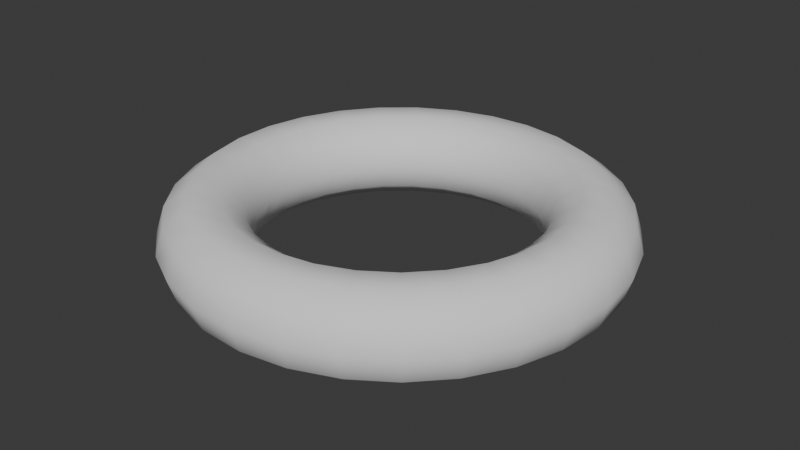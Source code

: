 # Source: LowPolyTorus.blend  (saved by Blender 4.3.34; exported with 4.5.12 LTS)
import bpy
from mathutils import Matrix  # noqa: F401  (used for matrix-valued properties, if any)

bpy.ops.wm.read_factory_settings(use_empty=True)
scene = bpy.context.scene
scene.name = 'Scene'

# ---- collections
col_collection = bpy.data.collections.new('Collection'); scene.collection.children.link(col_collection)

# ---- world
world_world = bpy.data.worlds.new('World'); scene.world = world_world
world_world.use_nodes = True; world_world.node_tree.nodes.clear()
_N = world_world.node_tree.nodes; _L = world_world.node_tree.links
n0 = _N.new('ShaderNodeOutputWorld'); n0.name = 'World Output'; n0.location = (300, 300)
n1 = _N.new('ShaderNodeBackground'); n1.name = 'Background'; n1.location = (10, 300)
n1.inputs[0].default_value = (0.05088, 0.05088, 0.05088, 1.0)
_L.new(n1.outputs[0], n0.inputs[0])
n0.is_active_output = True
world_world.color = (0.05088, 0.05088, 0.05088)
world_world.sun_shadow_jitter_overblur = 0.0

# ---- meshes
me_torus_001 = bpy.data.meshes.new('Torus.001')
me_torus_001.from_pydata([(1.25, 0.0, 0.0), (1.202, 0.0, 0.1469), (1.077, 0.0, 0.2378), (0.9227, 0.0, 0.2378), (0.7977, 0.0, 0.1469), (0.75, 0.0, 3.062e-17), (0.7977, 0.0, -0.1469), (0.9227, 0.0, -0.2378), (1.077, 0.0, -0.2378), (1.202, 0.0, -0.1469), (1.221, 0.2687, 0.0), (1.174, 0.2584, 0.1469), (1.052, 0.2316, 0.2378), (0.9012, 0.1984, 0.2378), (0.7791, 0.1715, 0.1469), (0.7325, 0.1612, 3.062e-17), (0.7791, 0.1715, -0.1469), (0.9012, 0.1984, -0.2378), (1.052, 0.2316, -0.2378), (1.174, 0.2584, -0.1469), (1.134, 0.5249, 0.0), (1.091, 0.5048, 0.1469), (0.9777, 0.4523, 0.2378), (0.8375, 0.3875, 0.2378), (0.724, 0.335, 0.1469), (0.6807, 0.3149, 3.062e-17), (0.724, 0.335, -0.1469), (0.8375, 0.3875, -0.2378), (0.9777, 0.4523, -0.2378), (1.091, 0.5048, -0.1469), (0.9951, 0.7565, 0.0), (0.9571, 0.7276, 0.1469), (0.8576, 0.6519, 0.2378), (0.7346, 0.5584, 0.2378), (0.6351, 0.4828, 0.1469), (0.5971, 0.4539, 3.062e-17), (0.6351, 0.4828, -0.1469), (0.7346, 0.5584, -0.2378), (0.8576, 0.6519, -0.2378), (0.9571, 0.7276, -0.1469), (0.8092, 0.9527, 0.0), (0.7783, 0.9163, 0.1469), (0.6974, 0.821, 0.2378), (0.5974, 0.7033, 0.2378), (0.5164, 0.608, 0.1469), (0.4855, 0.5716, 3.062e-17), (0.5164, 0.608, -0.1469), (0.5974, 0.7033, -0.2378), (0.6974, 0.821, -0.2378), (0.7783, 0.9163, -0.1469), (0.5855, 1.104, 0.0), (0.5631, 1.062, 0.1469), (0.5046, 0.9518, 0.2378), (0.4322, 0.8153, 0.2378), (0.3737, 0.7048, 0.1469), (0.3513, 0.6626, 3.062e-17), (0.3737, 0.7048, -0.1469), (0.4322, 0.8153, -0.2378), (0.5046, 0.9518, -0.2378), (0.5631, 1.062, -0.1469), (0.3344, 1.204, 0.0), (0.3216, 1.158, 0.1469), (0.2882, 1.038, 0.2378), (0.2469, 0.8891, 0.2378), (0.2134, 0.7687, 0.1469), (0.2006, 0.7227, 3.062e-17), (0.2134, 0.7687, -0.1469), (0.2469, 0.8891, -0.2378), (0.2882, 1.038, -0.2378), (0.3216, 1.158, -0.1469), (0.06767, 1.248, 0.0), (0.06509, 1.2, 0.1469), (0.05832, 1.076, 0.2378), (0.04996, 0.9214, 0.2378), (0.04319, 0.7966, 0.1469), (0.0406, 0.7489, 3.062e-17), (0.04319, 0.7966, -0.1469), (0.04996, 0.9214, -0.2378), (0.05832, 1.076, -0.2378), (0.06509, 1.2, -0.1469), (-0.2022, 1.234, 0.0), (-0.1945, 1.186, 0.1469), (-0.1743, 1.063, 0.2378), (-0.1493, 0.9106, 0.2378), (-0.1291, 0.7872, 0.1469), (-0.1213, 0.7401, 3.062e-17), (-0.1291, 0.7872, -0.1469), (-0.1493, 0.9106, -0.2378), (-0.1743, 1.063, -0.2378), (-0.1945, 1.186, -0.1469), (-0.4627, 1.161, 0.0), (-0.445, 1.117, 0.1469), (-0.3987, 1.001, 0.2378), (-0.3415, 0.8572, 0.2378), (-0.2953, 0.7411, 0.1469), (-0.2776, 0.6967, 3.062e-17), (-0.2953, 0.7411, -0.1469), (-0.3415, 0.8572, -0.2378), (-0.3987, 1.001, -0.2378), (-0.445, 1.117, -0.1469), (-0.7015, 1.035, 0.0), (-0.6747, 0.9951, 0.1469), (-0.6045, 0.8916, 0.2378), (-0.5178, 0.7637, 0.2378), (-0.4477, 0.6603, 0.1469), (-0.4209, 0.6208, 3.062e-17), (-0.4477, 0.6603, -0.1469), (-0.5178, 0.7637, -0.2378), (-0.6045, 0.8916, -0.2378), (-0.6747, 0.9951, -0.1469), (-0.9075, 0.8596, 0.0), (-0.8728, 0.8268, 0.1469), (-0.7821, 0.7408, 0.2378), (-0.6699, 0.6346, 0.2378), (-0.5792, 0.5486, 0.1469), (-0.5445, 0.5158, 3.062e-17), (-0.5792, 0.5486, -0.1469), (-0.6699, 0.6346, -0.2378), (-0.7821, 0.7408, -0.2378), (-0.8728, 0.8268, -0.1469), (-1.071, 0.6444, 0.0), (-1.03, 0.6198, 0.1469), (-0.9231, 0.5554, 0.2378), (-0.7907, 0.4757, 0.2378), (-0.6836, 0.4113, 0.1469), (-0.6426, 0.3867, 3.062e-17), (-0.6836, 0.4113, -0.1469), (-0.7907, 0.4757, -0.2378), (-0.9231, 0.5554, -0.2378), (-1.03, 0.6198, -0.1469), (-1.185, 0.3991, 0.0), (-1.139, 0.3839, 0.1469), (-1.021, 0.344, 0.2378), (-0.8744, 0.2946, 0.2378), (-0.756, 0.2547, 0.1469), (-0.7107, 0.2395, 3.062e-17), (-0.756, 0.2547, -0.1469), (-0.8744, 0.2946, -0.2378), (-1.021, 0.344, -0.2378), (-1.139, 0.3839, -0.1469), (-1.243, 0.1351, 0.0), (-1.195, 0.13, 0.1469), (-1.071, 0.1165, 0.2378), (-0.9173, 0.09977, 0.2378), (-0.7931, 0.08625, 0.1469), (-0.7456, 0.08109, 3.062e-17), (-0.7931, 0.08625, -0.1469), (-0.9173, 0.09977, -0.2378), (-1.071, 0.1165, -0.2378), (-1.195, 0.13, -0.1469), (-1.243, -0.1351, 0.0), (-1.195, -0.13, 0.1469), (-1.071, -0.1165, 0.2378), (-0.9173, -0.09977, 0.2378), (-0.7931, -0.08625, 0.1469), (-0.7456, -0.08109, 3.062e-17), (-0.7931, -0.08625, -0.1469), (-0.9173, -0.09977, -0.2378), (-1.071, -0.1165, -0.2378), (-1.195, -0.13, -0.1469), (-1.185, -0.3991, 0.0), (-1.139, -0.3839, 0.1469), (-1.021, -0.344, 0.2378), (-0.8744, -0.2946, 0.2378), (-0.756, -0.2547, 0.1469), (-0.7107, -0.2395, 3.062e-17), (-0.756, -0.2547, -0.1469), (-0.8744, -0.2946, -0.2378), (-1.021, -0.344, -0.2378), (-1.139, -0.3839, -0.1469), (-1.071, -0.6444, 0.0), (-1.03, -0.6198, 0.1469), (-0.9231, -0.5554, 0.2378), (-0.7907, -0.4757, 0.2378), (-0.6836, -0.4113, 0.1469), (-0.6426, -0.3867, 3.062e-17), (-0.6836, -0.4113, -0.1469), (-0.7907, -0.4757, -0.2378), (-0.9231, -0.5554, -0.2378), (-1.03, -0.6198, -0.1469), (-0.9075, -0.8596, 0.0), (-0.8728, -0.8268, 0.1469), (-0.7821, -0.7408, 0.2378), (-0.6699, -0.6346, 0.2378), (-0.5792, -0.5486, 0.1469), (-0.5445, -0.5158, 3.062e-17), (-0.5792, -0.5486, -0.1469), (-0.6699, -0.6346, -0.2378), (-0.7821, -0.7408, -0.2378), (-0.8728, -0.8268, -0.1469), (-0.7015, -1.035, 0.0), (-0.6747, -0.9951, 0.1469), (-0.6045, -0.8916, 0.2378), (-0.5178, -0.7637, 0.2378), (-0.4477, -0.6603, 0.1469), (-0.4209, -0.6208, 3.062e-17), (-0.4477, -0.6603, -0.1469), (-0.5178, -0.7637, -0.2378), (-0.6045, -0.8916, -0.2378), (-0.6747, -0.9951, -0.1469), (-0.4627, -1.161, 0.0), (-0.445, -1.117, 0.1469), (-0.3987, -1.001, 0.2378), (-0.3415, -0.8572, 0.2378), (-0.2953, -0.7411, 0.1469), (-0.2776, -0.6967, 3.062e-17), (-0.2953, -0.7411, -0.1469), (-0.3415, -0.8572, -0.2378), (-0.3987, -1.001, -0.2378), (-0.445, -1.117, -0.1469), (-0.2022, -1.234, 0.0), (-0.1945, -1.186, 0.1469), (-0.1743, -1.063, 0.2378), (-0.1493, -0.9106, 0.2378), (-0.1291, -0.7872, 0.1469), (-0.1213, -0.7401, 3.062e-17), (-0.1291, -0.7872, -0.1469), (-0.1493, -0.9106, -0.2378), (-0.1743, -1.063, -0.2378), (-0.1945, -1.186, -0.1469), (0.06767, -1.248, 0.0), (0.06509, -1.2, 0.1469), (0.05832, -1.076, 0.2378), (0.04996, -0.9214, 0.2378), (0.04319, -0.7966, 0.1469), (0.0406, -0.7489, 3.062e-17), (0.04319, -0.7966, -0.1469), (0.04996, -0.9214, -0.2378), (0.05832, -1.076, -0.2378), (0.06509, -1.2, -0.1469), (0.3344, -1.204, 0.0), (0.3216, -1.158, 0.1469), (0.2882, -1.038, 0.2378), (0.2469, -0.8891, 0.2378), (0.2134, -0.7687, 0.1469), (0.2006, -0.7227, 3.062e-17), (0.2134, -0.7687, -0.1469), (0.2469, -0.8891, -0.2378), (0.2882, -1.038, -0.2378), (0.3216, -1.158, -0.1469), (0.5855, -1.104, 0.0), (0.5631, -1.062, 0.1469), (0.5046, -0.9518, 0.2378), (0.4322, -0.8153, 0.2378), (0.3737, -0.7048, 0.1469), (0.3513, -0.6626, 3.062e-17), (0.3737, -0.7048, -0.1469), (0.4322, -0.8153, -0.2378), (0.5046, -0.9518, -0.2378), (0.5631, -1.062, -0.1469), (0.8092, -0.9527, 0.0), (0.7783, -0.9163, 0.1469), (0.6974, -0.821, 0.2378), (0.5974, -0.7033, 0.2378), (0.5164, -0.608, 0.1469), (0.4855, -0.5716, 3.062e-17), (0.5164, -0.608, -0.1469), (0.5974, -0.7033, -0.2378), (0.6974, -0.821, -0.2378), (0.7783, -0.9163, -0.1469), (0.9951, -0.7565, 0.0), (0.9571, -0.7276, 0.1469), (0.8576, -0.6519, 0.2378), (0.7346, -0.5584, 0.2378), (0.6351, -0.4828, 0.1469), (0.5971, -0.4539, 3.062e-17), (0.6351, -0.4828, -0.1469), (0.7346, -0.5584, -0.2378), (0.8576, -0.6519, -0.2378), (0.9571, -0.7276, -0.1469), (1.134, -0.5249, 0.0), (1.091, -0.5048, 0.1469), (0.9777, -0.4523, 0.2378), (0.8375, -0.3875, 0.2378), (0.724, -0.335, 0.1469), (0.6807, -0.3149, 3.062e-17), (0.724, -0.335, -0.1469), (0.8375, -0.3875, -0.2378), (0.9777, -0.4523, -0.2378), (1.091, -0.5048, -0.1469), (1.221, -0.2687, 0.0), (1.174, -0.2584, 0.1469), (1.052, -0.2316, 0.2378), (0.9012, -0.1984, 0.2378), (0.7791, -0.1715, 0.1469), (0.7325, -0.1612, 3.062e-17), (0.7791, -0.1715, -0.1469), (0.9012, -0.1984, -0.2378), (1.052, -0.2316, -0.2378), (1.174, -0.2584, -0.1469)], [], [(0, 10, 11, 1), (1, 11, 12, 2), (2, 12, 13, 3), (3, 13, 14, 4), (4, 14, 15, 5), (5, 15, 16, 6), (6, 16, 17, 7), (7, 17, 18, 8), (8, 18, 19, 9), (9, 19, 10, 0), (10, 20, 21, 11), (11, 21, 22, 12), (12, 22, 23, 13), (13, 23, 24, 14), (14, 24, 25, 15), (15, 25, 26, 16), (16, 26, 27, 17), (17, 27, 28, 18), (18, 28, 29, 19), (19, 29, 20, 10), (20, 30, 31, 21), (21, 31, 32, 22), (22, 32, 33, 23), (23, 33, 34, 24), (24, 34, 35, 25), (25, 35, 36, 26), (26, 36, 37, 27), (27, 37, 38, 28), (28, 38, 39, 29), (29, 39, 30, 20), (30, 40, 41, 31), (31, 41, 42, 32), (32, 42, 43, 33), (33, 43, 44, 34), (34, 44, 45, 35), (35, 45, 46, 36), (36, 46, 47, 37), (37, 47, 48, 38), (38, 48, 49, 39), (39, 49, 40, 30), (40, 50, 51, 41), (41, 51, 52, 42), (42, 52, 53, 43), (43, 53, 54, 44), (44, 54, 55, 45), (45, 55, 56, 46), (46, 56, 57, 47), (47, 57, 58, 48), (48, 58, 59, 49), (49, 59, 50, 40), (50, 60, 61, 51), (51, 61, 62, 52), (52, 62, 63, 53), (53, 63, 64, 54), (54, 64, 65, 55), (55, 65, 66, 56), (56, 66, 67, 57), (57, 67, 68, 58), (58, 68, 69, 59), (59, 69, 60, 50), (60, 70, 71, 61), (61, 71, 72, 62), (62, 72, 73, 63), (63, 73, 74, 64), (64, 74, 75, 65), (65, 75, 76, 66), (66, 76, 77, 67), (67, 77, 78, 68), (68, 78, 79, 69), (69, 79, 70, 60), (70, 80, 81, 71), (71, 81, 82, 72), (72, 82, 83, 73), (73, 83, 84, 74), (74, 84, 85, 75), (75, 85, 86, 76), (76, 86, 87, 77), (77, 87, 88, 78), (78, 88, 89, 79), (79, 89, 80, 70), (80, 90, 91, 81), (81, 91, 92, 82), (82, 92, 93, 83), (83, 93, 94, 84), (84, 94, 95, 85), (85, 95, 96, 86), (86, 96, 97, 87), (87, 97, 98, 88), (88, 98, 99, 89), (89, 99, 90, 80), (90, 100, 101, 91), (91, 101, 102, 92), (92, 102, 103, 93), (93, 103, 104, 94), (94, 104, 105, 95), (95, 105, 106, 96), (96, 106, 107, 97), (97, 107, 108, 98), (98, 108, 109, 99), (99, 109, 100, 90), (100, 110, 111, 101), (101, 111, 112, 102), (102, 112, 113, 103), (103, 113, 114, 104), (104, 114, 115, 105), (105, 115, 116, 106), (106, 116, 117, 107), (107, 117, 118, 108), (108, 118, 119, 109), (109, 119, 110, 100), (110, 120, 121, 111), (111, 121, 122, 112), (112, 122, 123, 113), (113, 123, 124, 114), (114, 124, 125, 115), (115, 125, 126, 116), (116, 126, 127, 117), (117, 127, 128, 118), (118, 128, 129, 119), (119, 129, 120, 110), (120, 130, 131, 121), (121, 131, 132, 122), (122, 132, 133, 123), (123, 133, 134, 124), (124, 134, 135, 125), (125, 135, 136, 126), (126, 136, 137, 127), (127, 137, 138, 128), (128, 138, 139, 129), (129, 139, 130, 120), (130, 140, 141, 131), (131, 141, 142, 132), (132, 142, 143, 133), (133, 143, 144, 134), (134, 144, 145, 135), (135, 145, 146, 136), (136, 146, 147, 137), (137, 147, 148, 138), (138, 148, 149, 139), (139, 149, 140, 130), (140, 150, 151, 141), (141, 151, 152, 142), (142, 152, 153, 143), (143, 153, 154, 144), (144, 154, 155, 145), (145, 155, 156, 146), (146, 156, 157, 147), (147, 157, 158, 148), (148, 158, 159, 149), (149, 159, 150, 140), (150, 160, 161, 151), (151, 161, 162, 152), (152, 162, 163, 153), (153, 163, 164, 154), (154, 164, 165, 155), (155, 165, 166, 156), (156, 166, 167, 157), (157, 167, 168, 158), (158, 168, 169, 159), (159, 169, 160, 150), (160, 170, 171, 161), (161, 171, 172, 162), (162, 172, 173, 163), (163, 173, 174, 164), (164, 174, 175, 165), (165, 175, 176, 166), (166, 176, 177, 167), (167, 177, 178, 168), (168, 178, 179, 169), (169, 179, 170, 160), (170, 180, 181, 171), (171, 181, 182, 172), (172, 182, 183, 173), (173, 183, 184, 174), (174, 184, 185, 175), (175, 185, 186, 176), (176, 186, 187, 177), (177, 187, 188, 178), (178, 188, 189, 179), (179, 189, 180, 170), (180, 190, 191, 181), (181, 191, 192, 182), (182, 192, 193, 183), (183, 193, 194, 184), (184, 194, 195, 185), (185, 195, 196, 186), (186, 196, 197, 187), (187, 197, 198, 188), (188, 198, 199, 189), (189, 199, 190, 180), (190, 200, 201, 191), (191, 201, 202, 192), (192, 202, 203, 193), (193, 203, 204, 194), (194, 204, 205, 195), (195, 205, 206, 196), (196, 206, 207, 197), (197, 207, 208, 198), (198, 208, 209, 199), (199, 209, 200, 190), (200, 210, 211, 201), (201, 211, 212, 202), (202, 212, 213, 203), (203, 213, 214, 204), (204, 214, 215, 205), (205, 215, 216, 206), (206, 216, 217, 207), (207, 217, 218, 208), (208, 218, 219, 209), (209, 219, 210, 200), (210, 220, 221, 211), (211, 221, 222, 212), (212, 222, 223, 213), (213, 223, 224, 214), (214, 224, 225, 215), (215, 225, 226, 216), (216, 226, 227, 217), (217, 227, 228, 218), (218, 228, 229, 219), (219, 229, 220, 210), (220, 230, 231, 221), (221, 231, 232, 222), (222, 232, 233, 223), (223, 233, 234, 224), (224, 234, 235, 225), (225, 235, 236, 226), (226, 236, 237, 227), (227, 237, 238, 228), (228, 238, 239, 229), (229, 239, 230, 220), (230, 240, 241, 231), (231, 241, 242, 232), (232, 242, 243, 233), (233, 243, 244, 234), (234, 244, 245, 235), (235, 245, 246, 236), (236, 246, 247, 237), (237, 247, 248, 238), (238, 248, 249, 239), (239, 249, 240, 230), (240, 250, 251, 241), (241, 251, 252, 242), (242, 252, 253, 243), (243, 253, 254, 244), (244, 254, 255, 245), (245, 255, 256, 246), (246, 256, 257, 247), (247, 257, 258, 248), (248, 258, 259, 249), (249, 259, 250, 240), (250, 260, 261, 251), (251, 261, 262, 252), (252, 262, 263, 253), (253, 263, 264, 254), (254, 264, 265, 255), (255, 265, 266, 256), (256, 266, 267, 257), (257, 267, 268, 258), (258, 268, 269, 259), (259, 269, 260, 250), (260, 270, 271, 261), (261, 271, 272, 262), (262, 272, 273, 263), (263, 273, 274, 264), (264, 274, 275, 265), (265, 275, 276, 266), (266, 276, 277, 267), (267, 277, 278, 268), (268, 278, 279, 269), (269, 279, 270, 260), (270, 280, 281, 271), (271, 281, 282, 272), (272, 282, 283, 273), (273, 283, 284, 274), (274, 284, 285, 275), (275, 285, 286, 276), (276, 286, 287, 277), (277, 287, 288, 278), (278, 288, 289, 279), (279, 289, 280, 270), (280, 0, 1, 281), (281, 1, 2, 282), (282, 2, 3, 283), (283, 3, 4, 284), (284, 4, 5, 285), (285, 5, 6, 286), (286, 6, 7, 287), (287, 7, 8, 288), (288, 8, 9, 289), (289, 9, 0, 280)])
me_torus_001.polygons.foreach_set('use_smooth', [True] * 290)
_uv = me_torus_001.uv_layers.new(name='UVMap')
_uv.uv.foreach_set('vector', [0.5172, 0.6, 0.5517, 0.6, 0.5517, 0.7, 0.5172, 0.7, 0.5172, 0.7, 0.5517, 0.7, 0.5517, 0.8, 0.5172, 0.8, 0.5172, 0.8, 0.5517, 0.8, 0.5517, 0.9, 0.5172, 0.9, 0.5172, 0.9, 0.5517, 0.9, 0.5517, 1.0, 0.5172, 1.0, 0.5172, -1.11e-16, 0.5517, -1.11e-16, 0.5517, 0.1, 0.5172, 0.1, 0.5172, 0.1, 0.5517, 0.1, 0.5517, 0.2, 0.5172, 0.2, 0.5172, 0.2, 0.5517, 0.2, 0.5517, 0.3, 0.5172, 0.3, 0.5172, 0.3, 0.5517, 0.3, 0.5517, 0.4, 0.5172, 0.4, 0.5172, 0.4, 0.5517, 0.4, 0.5517, 0.5, 0.5172, 0.5, 0.5172, 0.5, 0.5517, 0.5, 0.5517, 0.6, 0.5172, 0.6, 0.5517, 0.6, 0.5862, 0.6, 0.5862, 0.7, 0.5517, 0.7, 0.5517, 0.7, 0.5862, 0.7, 0.5862, 0.8, 0.5517, 0.8, 0.5517, 0.8, 0.5862, 0.8, 0.5862, 0.9, 0.5517, 0.9, 0.5517, 0.9, 0.5862, 0.9, 0.5862, 1.0, 0.5517, 1.0, 0.5517, -1.11e-16, 0.5862, -1.11e-16, 0.5862, 0.1, 0.5517, 0.1, 0.5517, 0.1, 0.5862, 0.1, 0.5862, 0.2, 0.5517, 0.2, 0.5517, 0.2, 0.5862, 0.2, 0.5862, 0.3, 0.5517, 0.3, 0.5517, 0.3, 0.5862, 0.3, 0.5862, 0.4, 0.5517, 0.4, 0.5517, 0.4, 0.5862, 0.4, 0.5862, 0.5, 0.5517, 0.5, 0.5517, 0.5, 0.5862, 0.5, 0.5862, 0.6, 0.5517, 0.6, 0.5862, 0.6, 0.6207, 0.6, 0.6207, 0.7, 0.5862, 0.7, 0.5862, 0.7, 0.6207, 0.7, 0.6207, 0.8, 0.5862, 0.8, 0.5862, 0.8, 0.6207, 0.8, 0.6207, 0.9, 0.5862, 0.9, 0.5862, 0.9, 0.6207, 0.9, 0.6207, 1.0, 0.5862, 1.0, 0.5862, -1.11e-16, 0.6207, -1.11e-16, 0.6207, 0.1, 0.5862, 0.1, 0.5862, 0.1, 0.6207, 0.1, 0.6207, 0.2, 0.5862, 0.2, 0.5862, 0.2, 0.6207, 0.2, 0.6207, 0.3, 0.5862, 0.3, 0.5862, 0.3, 0.6207, 0.3, 0.6207, 0.4, 0.5862, 0.4, 0.5862, 0.4, 0.6207, 0.4, 0.6207, 0.5, 0.5862, 0.5, 0.5862, 0.5, 0.6207, 0.5, 0.6207, 0.6, 0.5862, 0.6, 0.6207, 0.6, 0.6552, 0.6, 0.6552, 0.7, 0.6207, 0.7, 0.6207, 0.7, 0.6552, 0.7, 0.6552, 0.8, 0.6207, 0.8, 0.6207, 0.8, 0.6552, 0.8, 0.6552, 0.9, 0.6207, 0.9, 0.6207, 0.9, 0.6552, 0.9, 0.6552, 1.0, 0.6207, 1.0, 0.6207, -1.11e-16, 0.6552, -1.11e-16, 0.6552, 0.1, 0.6207, 0.1, 0.6207, 0.1, 0.6552, 0.1, 0.6552, 0.2, 0.6207, 0.2, 0.6207, 0.2, 0.6552, 0.2, 0.6552, 0.3, 0.6207, 0.3, 0.6207, 0.3, 0.6552, 0.3, 0.6552, 0.4, 0.6207, 0.4, 0.6207, 0.4, 0.6552, 0.4, 0.6552, 0.5, 0.6207, 0.5, 0.6207, 0.5, 0.6552, 0.5, 0.6552, 0.6, 0.6207, 0.6, 0.6552, 0.6, 0.6897, 0.6, 0.6897, 0.7, 0.6552, 0.7, 0.6552, 0.7, 0.6897, 0.7, 0.6897, 0.8, 0.6552, 0.8, 0.6552, 0.8, 0.6897, 0.8, 0.6897, 0.9, 0.6552, 0.9, 0.6552, 0.9, 0.6897, 0.9, 0.6897, 1.0, 0.6552, 1.0, 0.6552, -1.11e-16, 0.6897, -1.11e-16, 0.6897, 0.1, 0.6552, 0.1, 0.6552, 0.1, 0.6897, 0.1, 0.6897, 0.2, 0.6552, 0.2, 0.6552, 0.2, 0.6897, 0.2, 0.6897, 0.3, 0.6552, 0.3, 0.6552, 0.3, 0.6897, 0.3, 0.6897, 0.4, 0.6552, 0.4, 0.6552, 0.4, 0.6897, 0.4, 0.6897, 0.5, 0.6552, 0.5, 0.6552, 0.5, 0.6897, 0.5, 0.6897, 0.6, 0.6552, 0.6, 0.6897, 0.6, 0.7241, 0.6, 0.7241, 0.7, 0.6897, 0.7, 0.6897, 0.7, 0.7241, 0.7, 0.7241, 0.8, 0.6897, 0.8, 0.6897, 0.8, 0.7241, 0.8, 0.7241, 0.9, 0.6897, 0.9, 0.6897, 0.9, 0.7241, 0.9, 0.7241, 1.0, 0.6897, 1.0, 0.6897, -1.11e-16, 0.7241, -1.11e-16, 0.7241, 0.1, 0.6897, 0.1, 0.6897, 0.1, 0.7241, 0.1, 0.7241, 0.2, 0.6897, 0.2, 0.6897, 0.2, 0.7241, 0.2, 0.7241, 0.3, 0.6897, 0.3, 0.6897, 0.3, 0.7241, 0.3, 0.7241, 0.4, 0.6897, 0.4, 0.6897, 0.4, 0.7241, 0.4, 0.7241, 0.5, 0.6897, 0.5, 0.6897, 0.5, 0.7241, 0.5, 0.7241, 0.6, 0.6897, 0.6, 0.7241, 0.6, 0.7586, 0.6, 0.7586, 0.7, 0.7241, 0.7, 0.7241, 0.7, 0.7586, 0.7, 0.7586, 0.8, 0.7241, 0.8, 0.7241, 0.8, 0.7586, 0.8, 0.7586, 0.9, 0.7241, 0.9, 0.7241, 0.9, 0.7586, 0.9, 0.7586, 1.0, 0.7241, 1.0, 0.7241, -1.11e-16, 0.7586, -1.11e-16, 0.7586, 0.1, 0.7241, 0.1, 0.7241, 0.1, 0.7586, 0.1, 0.7586, 0.2, 0.7241, 0.2, 0.7241, 0.2, 0.7586, 0.2, 0.7586, 0.3, 0.7241, 0.3, 0.7241, 0.3, 0.7586, 0.3, 0.7586, 0.4, 0.7241, 0.4, 0.7241, 0.4, 0.7586, 0.4, 0.7586, 0.5, 0.7241, 0.5, 0.7241, 0.5, 0.7586, 0.5, 0.7586, 0.6, 0.7241, 0.6, 0.7586, 0.6, 0.7931, 0.6, 0.7931, 0.7, 0.7586, 0.7, 0.7586, 0.7, 0.7931, 0.7, 0.7931, 0.8, 0.7586, 0.8, 0.7586, 0.8, 0.7931, 0.8, 0.7931, 0.9, 0.7586, 0.9, 0.7586, 0.9, 0.7931, 0.9, 0.7931, 1.0, 0.7586, 1.0, 0.7586, -1.11e-16, 0.7931, -1.11e-16, 0.7931, 0.1, 0.7586, 0.1, 0.7586, 0.1, 0.7931, 0.1, 0.7931, 0.2, 0.7586, 0.2, 0.7586, 0.2, 0.7931, 0.2, 0.7931, 0.3, 0.7586, 0.3, 0.7586, 0.3, 0.7931, 0.3, 0.7931, 0.4, 0.7586, 0.4, 0.7586, 0.4, 0.7931, 0.4, 0.7931, 0.5, 0.7586, 0.5, 0.7586, 0.5, 0.7931, 0.5, 0.7931, 0.6, 0.7586, 0.6, 0.7931, 0.6, 0.8276, 0.6, 0.8276, 0.7, 0.7931, 0.7, 0.7931, 0.7, 0.8276, 0.7, 0.8276, 0.8, 0.7931, 0.8, 0.7931, 0.8, 0.8276, 0.8, 0.8276, 0.9, 0.7931, 0.9, 0.7931, 0.9, 0.8276, 0.9, 0.8276, 1.0, 0.7931, 1.0, 0.7931, -1.11e-16, 0.8276, -1.11e-16, 0.8276, 0.1, 0.7931, 0.1, 0.7931, 0.1, 0.8276, 0.1, 0.8276, 0.2, 0.7931, 0.2, 0.7931, 0.2, 0.8276, 0.2, 0.8276, 0.3, 0.7931, 0.3, 0.7931, 0.3, 0.8276, 0.3, 0.8276, 0.4, 0.7931, 0.4, 0.7931, 0.4, 0.8276, 0.4, 0.8276, 0.5, 0.7931, 0.5, 0.7931, 0.5, 0.8276, 0.5, 0.8276, 0.6, 0.7931, 0.6, 0.8276, 0.6, 0.8621, 0.6, 0.8621, 0.7, 0.8276, 0.7, 0.8276, 0.7, 0.8621, 0.7, 0.8621, 0.8, 0.8276, 0.8, 0.8276, 0.8, 0.8621, 0.8, 0.8621, 0.9, 0.8276, 0.9, 0.8276, 0.9, 0.8621, 0.9, 0.8621, 1.0, 0.8276, 1.0, 0.8276, -1.11e-16, 0.8621, -1.11e-16, 0.8621, 0.1, 0.8276, 0.1, 0.8276, 0.1, 0.8621, 0.1, 0.8621, 0.2, 0.8276, 0.2, 0.8276, 0.2, 0.8621, 0.2, 0.8621, 0.3, 0.8276, 0.3, 0.8276, 0.3, 0.8621, 0.3, 0.8621, 0.4, 0.8276, 0.4, 0.8276, 0.4, 0.8621, 0.4, 0.8621, 0.5, 0.8276, 0.5, 0.8276, 0.5, 0.8621, 0.5, 0.8621, 0.6, 0.8276, 0.6, 0.8621, 0.6, 0.8966, 0.6, 0.8966, 0.7, 0.8621, 0.7, 0.8621, 0.7, 0.8966, 0.7, 0.8966, 0.8, 0.8621, 0.8, 0.8621, 0.8, 0.8966, 0.8, 0.8966, 0.9, 0.8621, 0.9, 0.8621, 0.9, 0.8966, 0.9, 0.8966, 1.0, 0.8621, 1.0, 0.8621, -1.11e-16, 0.8966, -1.11e-16, 0.8966, 0.1, 0.8621, 0.1, 0.8621, 0.1, 0.8966, 0.1, 0.8966, 0.2, 0.8621, 0.2, 0.8621, 0.2, 0.8966, 0.2, 0.8966, 0.3, 0.8621, 0.3, 0.8621, 0.3, 0.8966, 0.3, 0.8966, 0.4, 0.8621, 0.4, 0.8621, 0.4, 0.8966, 0.4, 0.8966, 0.5, 0.8621, 0.5, 0.8621, 0.5, 0.8966, 0.5, 0.8966, 0.6, 0.8621, 0.6, 0.8966, 0.6, 0.931, 0.6, 0.931, 0.7, 0.8966, 0.7, 0.8966, 0.7, 0.931, 0.7, 0.931, 0.8, 0.8966, 0.8, 0.8966, 0.8, 0.931, 0.8, 0.931, 0.9, 0.8966, 0.9, 0.8966, 0.9, 0.931, 0.9, 0.931, 1.0, 0.8966, 1.0, 0.8966, -1.11e-16, 0.931, -1.11e-16, 0.931, 0.1, 0.8966, 0.1, 0.8966, 0.1, 0.931, 0.1, 0.931, 0.2, 0.8966, 0.2, 0.8966, 0.2, 0.931, 0.2, 0.931, 0.3, 0.8966, 0.3, 0.8966, 0.3, 0.931, 0.3, 0.931, 0.4, 0.8966, 0.4, 0.8966, 0.4, 0.931, 0.4, 0.931, 0.5, 0.8966, 0.5, 0.8966, 0.5, 0.931, 0.5, 0.931, 0.6, 0.8966, 0.6, 0.931, 0.6, 0.9655, 0.6, 0.9655, 0.7, 0.931, 0.7, 0.931, 0.7, 0.9655, 0.7, 0.9655, 0.8, 0.931, 0.8, 0.931, 0.8, 0.9655, 0.8, 0.9655, 0.9, 0.931, 0.9, 0.931, 0.9, 0.9655, 0.9, 0.9655, 1.0, 0.931, 1.0, 0.931, -1.11e-16, 0.9655, -1.11e-16, 0.9655, 0.1, 0.931, 0.1, 0.931, 0.1, 0.9655, 0.1, 0.9655, 0.2, 0.931, 0.2, 0.931, 0.2, 0.9655, 0.2, 0.9655, 0.3, 0.931, 0.3, 0.931, 0.3, 0.9655, 0.3, 0.9655, 0.4, 0.931, 0.4, 0.931, 0.4, 0.9655, 0.4, 0.9655, 0.5, 0.931, 0.5, 0.931, 0.5, 0.9655, 0.5, 0.9655, 0.6, 0.931, 0.6, 0.9655, 0.6, 1.0, 0.6, 1.0, 0.7, 0.9655, 0.7, 0.9655, 0.7, 1.0, 0.7, 1.0, 0.8, 0.9655, 0.8, 0.9655, 0.8, 1.0, 0.8, 1.0, 0.9, 0.9655, 0.9, 0.9655, 0.9, 1.0, 0.9, 1.0, 1.0, 0.9655, 1.0, 0.9655, -1.11e-16, 1.0, -1.11e-16, 1.0, 0.1, 0.9655, 0.1, 0.9655, 0.1, 1.0, 0.1, 1.0, 0.2, 0.9655, 0.2, 0.9655, 0.2, 1.0, 0.2, 1.0, 0.3, 0.9655, 0.3, 0.9655, 0.3, 1.0, 0.3, 1.0, 0.4, 0.9655, 0.4, 0.9655, 0.4, 1.0, 0.4, 1.0, 0.5, 0.9655, 0.5, 0.9655, 0.5, 1.0, 0.5, 1.0, 0.6, 0.9655, 0.6, -5.551e-16, 0.6, 0.03448, 0.6, 0.03448, 0.7, -5.551e-16, 0.7, -5.551e-16, 0.7, 0.03448, 0.7, 0.03448, 0.8, -5.551e-16, 0.8, -5.551e-16, 0.8, 0.03448, 0.8, 0.03448, 0.9, -5.551e-16, 0.9, -5.551e-16, 0.9, 0.03448, 0.9, 0.03448, 1.0, -5.551e-16, 1.0, -5.551e-16, -1.11e-16, 0.03448, -1.11e-16, 0.03448, 0.1, -5.551e-16, 0.1, -5.551e-16, 0.1, 0.03448, 0.1, 0.03448, 0.2, -5.551e-16, 0.2, -5.551e-16, 0.2, 0.03448, 0.2, 0.03448, 0.3, -5.551e-16, 0.3, -5.551e-16, 0.3, 0.03448, 0.3, 0.03448, 0.4, -5.551e-16, 0.4, -5.551e-16, 0.4, 0.03448, 0.4, 0.03448, 0.5, -5.551e-16, 0.5, -5.551e-16, 0.5, 0.03448, 0.5, 0.03448, 0.6, -5.551e-16, 0.6, 0.03448, 0.6, 0.06897, 0.6, 0.06897, 0.7, 0.03448, 0.7, 0.03448, 0.7, 0.06897, 0.7, 0.06897, 0.8, 0.03448, 0.8, 0.03448, 0.8, 0.06897, 0.8, 0.06897, 0.9, 0.03448, 0.9, 0.03448, 0.9, 0.06897, 0.9, 0.06897, 1.0, 0.03448, 1.0, 0.03448, -1.11e-16, 0.06897, -1.11e-16, 0.06897, 0.1, 0.03448, 0.1, 0.03448, 0.1, 0.06897, 0.1, 0.06897, 0.2, 0.03448, 0.2, 0.03448, 0.2, 0.06897, 0.2, 0.06897, 0.3, 0.03448, 0.3, 0.03448, 0.3, 0.06897, 0.3, 0.06897, 0.4, 0.03448, 0.4, 0.03448, 0.4, 0.06897, 0.4, 0.06897, 0.5, 0.03448, 0.5, 0.03448, 0.5, 0.06897, 0.5, 0.06897, 0.6, 0.03448, 0.6, 0.06897, 0.6, 0.1034, 0.6, 0.1034, 0.7, 0.06897, 0.7, 0.06897, 0.7, 0.1034, 0.7, 0.1034, 0.8, 0.06897, 0.8, 0.06897, 0.8, 0.1034, 0.8, 0.1034, 0.9, 0.06897, 0.9, 0.06897, 0.9, 0.1034, 0.9, 0.1034, 1.0, 0.06897, 1.0, 0.06897, -1.11e-16, 0.1034, -1.11e-16, 0.1034, 0.1, 0.06897, 0.1, 0.06897, 0.1, 0.1034, 0.1, 0.1034, 0.2, 0.06897, 0.2, 0.06897, 0.2, 0.1034, 0.2, 0.1034, 0.3, 0.06897, 0.3, 0.06897, 0.3, 0.1034, 0.3, 0.1034, 0.4, 0.06897, 0.4, 0.06897, 0.4, 0.1034, 0.4, 0.1034, 0.5, 0.06897, 0.5, 0.06897, 0.5, 0.1034, 0.5, 0.1034, 0.6, 0.06897, 0.6, 0.1034, 0.6, 0.1379, 0.6, 0.1379, 0.7, 0.1034, 0.7, 0.1034, 0.7, 0.1379, 0.7, 0.1379, 0.8, 0.1034, 0.8, 0.1034, 0.8, 0.1379, 0.8, 0.1379, 0.9, 0.1034, 0.9, 0.1034, 0.9, 0.1379, 0.9, 0.1379, 1.0, 0.1034, 1.0, 0.1034, -1.11e-16, 0.1379, -1.11e-16, 0.1379, 0.1, 0.1034, 0.1, 0.1034, 0.1, 0.1379, 0.1, 0.1379, 0.2, 0.1034, 0.2, 0.1034, 0.2, 0.1379, 0.2, 0.1379, 0.3, 0.1034, 0.3, 0.1034, 0.3, 0.1379, 0.3, 0.1379, 0.4, 0.1034, 0.4, 0.1034, 0.4, 0.1379, 0.4, 0.1379, 0.5, 0.1034, 0.5, 0.1034, 0.5, 0.1379, 0.5, 0.1379, 0.6, 0.1034, 0.6, 0.1379, 0.6, 0.1724, 0.6, 0.1724, 0.7, 0.1379, 0.7, 0.1379, 0.7, 0.1724, 0.7, 0.1724, 0.8, 0.1379, 0.8, 0.1379, 0.8, 0.1724, 0.8, 0.1724, 0.9, 0.1379, 0.9, 0.1379, 0.9, 0.1724, 0.9, 0.1724, 1.0, 0.1379, 1.0, 0.1379, -1.11e-16, 0.1724, -1.11e-16, 0.1724, 0.1, 0.1379, 0.1, 0.1379, 0.1, 0.1724, 0.1, 0.1724, 0.2, 0.1379, 0.2, 0.1379, 0.2, 0.1724, 0.2, 0.1724, 0.3, 0.1379, 0.3, 0.1379, 0.3, 0.1724, 0.3, 0.1724, 0.4, 0.1379, 0.4, 0.1379, 0.4, 0.1724, 0.4, 0.1724, 0.5, 0.1379, 0.5, 0.1379, 0.5, 0.1724, 0.5, 0.1724, 0.6, 0.1379, 0.6, 0.1724, 0.6, 0.2069, 0.6, 0.2069, 0.7, 0.1724, 0.7, 0.1724, 0.7, 0.2069, 0.7, 0.2069, 0.8, 0.1724, 0.8, 0.1724, 0.8, 0.2069, 0.8, 0.2069, 0.9, 0.1724, 0.9, 0.1724, 0.9, 0.2069, 0.9, 0.2069, 1.0, 0.1724, 1.0, 0.1724, -1.11e-16, 0.2069, -1.11e-16, 0.2069, 0.1, 0.1724, 0.1, 0.1724, 0.1, 0.2069, 0.1, 0.2069, 0.2, 0.1724, 0.2, 0.1724, 0.2, 0.2069, 0.2, 0.2069, 0.3, 0.1724, 0.3, 0.1724, 0.3, 0.2069, 0.3, 0.2069, 0.4, 0.1724, 0.4, 0.1724, 0.4, 0.2069, 0.4, 0.2069, 0.5, 0.1724, 0.5, 0.1724, 0.5, 0.2069, 0.5, 0.2069, 0.6, 0.1724, 0.6, 0.2069, 0.6, 0.2414, 0.6, 0.2414, 0.7, 0.2069, 0.7, 0.2069, 0.7, 0.2414, 0.7, 0.2414, 0.8, 0.2069, 0.8, 0.2069, 0.8, 0.2414, 0.8, 0.2414, 0.9, 0.2069, 0.9, 0.2069, 0.9, 0.2414, 0.9, 0.2414, 1.0, 0.2069, 1.0, 0.2069, -1.11e-16, 0.2414, -1.11e-16, 0.2414, 0.1, 0.2069, 0.1, 0.2069, 0.1, 0.2414, 0.1, 0.2414, 0.2, 0.2069, 0.2, 0.2069, 0.2, 0.2414, 0.2, 0.2414, 0.3, 0.2069, 0.3, 0.2069, 0.3, 0.2414, 0.3, 0.2414, 0.4, 0.2069, 0.4, 0.2069, 0.4, 0.2414, 0.4, 0.2414, 0.5, 0.2069, 0.5, 0.2069, 0.5, 0.2414, 0.5, 0.2414, 0.6, 0.2069, 0.6, 0.2414, 0.6, 0.2759, 0.6, 0.2759, 0.7, 0.2414, 0.7, 0.2414, 0.7, 0.2759, 0.7, 0.2759, 0.8, 0.2414, 0.8, 0.2414, 0.8, 0.2759, 0.8, 0.2759, 0.9, 0.2414, 0.9, 0.2414, 0.9, 0.2759, 0.9, 0.2759, 1.0, 0.2414, 1.0, 0.2414, -1.11e-16, 0.2759, -1.11e-16, 0.2759, 0.1, 0.2414, 0.1, 0.2414, 0.1, 0.2759, 0.1, 0.2759, 0.2, 0.2414, 0.2, 0.2414, 0.2, 0.2759, 0.2, 0.2759, 0.3, 0.2414, 0.3, 0.2414, 0.3, 0.2759, 0.3, 0.2759, 0.4, 0.2414, 0.4, 0.2414, 0.4, 0.2759, 0.4, 0.2759, 0.5, 0.2414, 0.5, 0.2414, 0.5, 0.2759, 0.5, 0.2759, 0.6, 0.2414, 0.6, 0.2759, 0.6, 0.3103, 0.6, 0.3103, 0.7, 0.2759, 0.7, 0.2759, 0.7, 0.3103, 0.7, 0.3103, 0.8, 0.2759, 0.8, 0.2759, 0.8, 0.3103, 0.8, 0.3103, 0.9, 0.2759, 0.9, 0.2759, 0.9, 0.3103, 0.9, 0.3103, 1.0, 0.2759, 1.0, 0.2759, -1.11e-16, 0.3103, -1.11e-16, 0.3103, 0.1, 0.2759, 0.1, 0.2759, 0.1, 0.3103, 0.1, 0.3103, 0.2, 0.2759, 0.2, 0.2759, 0.2, 0.3103, 0.2, 0.3103, 0.3, 0.2759, 0.3, 0.2759, 0.3, 0.3103, 0.3, 0.3103, 0.4, 0.2759, 0.4, 0.2759, 0.4, 0.3103, 0.4, 0.3103, 0.5, 0.2759, 0.5, 0.2759, 0.5, 0.3103, 0.5, 0.3103, 0.6, 0.2759, 0.6, 0.3103, 0.6, 0.3448, 0.6, 0.3448, 0.7, 0.3103, 0.7, 0.3103, 0.7, 0.3448, 0.7, 0.3448, 0.8, 0.3103, 0.8, 0.3103, 0.8, 0.3448, 0.8, 0.3448, 0.9, 0.3103, 0.9, 0.3103, 0.9, 0.3448, 0.9, 0.3448, 1.0, 0.3103, 1.0, 0.3103, -1.11e-16, 0.3448, -1.11e-16, 0.3448, 0.1, 0.3103, 0.1, 0.3103, 0.1, 0.3448, 0.1, 0.3448, 0.2, 0.3103, 0.2, 0.3103, 0.2, 0.3448, 0.2, 0.3448, 0.3, 0.3103, 0.3, 0.3103, 0.3, 0.3448, 0.3, 0.3448, 0.4, 0.3103, 0.4, 0.3103, 0.4, 0.3448, 0.4, 0.3448, 0.5, 0.3103, 0.5, 0.3103, 0.5, 0.3448, 0.5, 0.3448, 0.6, 0.3103, 0.6, 0.3448, 0.6, 0.3793, 0.6, 0.3793, 0.7, 0.3448, 0.7, 0.3448, 0.7, 0.3793, 0.7, 0.3793, 0.8, 0.3448, 0.8, 0.3448, 0.8, 0.3793, 0.8, 0.3793, 0.9, 0.3448, 0.9, 0.3448, 0.9, 0.3793, 0.9, 0.3793, 1.0, 0.3448, 1.0, 0.3448, -1.11e-16, 0.3793, -1.11e-16, 0.3793, 0.1, 0.3448, 0.1, 0.3448, 0.1, 0.3793, 0.1, 0.3793, 0.2, 0.3448, 0.2, 0.3448, 0.2, 0.3793, 0.2, 0.3793, 0.3, 0.3448, 0.3, 0.3448, 0.3, 0.3793, 0.3, 0.3793, 0.4, 0.3448, 0.4, 0.3448, 0.4, 0.3793, 0.4, 0.3793, 0.5, 0.3448, 0.5, 0.3448, 0.5, 0.3793, 0.5, 0.3793, 0.6, 0.3448, 0.6, 0.3793, 0.6, 0.4138, 0.6, 0.4138, 0.7, 0.3793, 0.7, 0.3793, 0.7, 0.4138, 0.7, 0.4138, 0.8, 0.3793, 0.8, 0.3793, 0.8, 0.4138, 0.8, 0.4138, 0.9, 0.3793, 0.9, 0.3793, 0.9, 0.4138, 0.9, 0.4138, 1.0, 0.3793, 1.0, 0.3793, -1.11e-16, 0.4138, -1.11e-16, 0.4138, 0.1, 0.3793, 0.1, 0.3793, 0.1, 0.4138, 0.1, 0.4138, 0.2, 0.3793, 0.2, 0.3793, 0.2, 0.4138, 0.2, 0.4138, 0.3, 0.3793, 0.3, 0.3793, 0.3, 0.4138, 0.3, 0.4138, 0.4, 0.3793, 0.4, 0.3793, 0.4, 0.4138, 0.4, 0.4138, 0.5, 0.3793, 0.5, 0.3793, 0.5, 0.4138, 0.5, 0.4138, 0.6, 0.3793, 0.6, 0.4138, 0.6, 0.4483, 0.6, 0.4483, 0.7, 0.4138, 0.7, 0.4138, 0.7, 0.4483, 0.7, 0.4483, 0.8, 0.4138, 0.8, 0.4138, 0.8, 0.4483, 0.8, 0.4483, 0.9, 0.4138, 0.9, 0.4138, 0.9, 0.4483, 0.9, 0.4483, 1.0, 0.4138, 1.0, 0.4138, -1.11e-16, 0.4483, -1.11e-16, 0.4483, 0.1, 0.4138, 0.1, 0.4138, 0.1, 0.4483, 0.1, 0.4483, 0.2, 0.4138, 0.2, 0.4138, 0.2, 0.4483, 0.2, 0.4483, 0.3, 0.4138, 0.3, 0.4138, 0.3, 0.4483, 0.3, 0.4483, 0.4, 0.4138, 0.4, 0.4138, 0.4, 0.4483, 0.4, 0.4483, 0.5, 0.4138, 0.5, 0.4138, 0.5, 0.4483, 0.5, 0.4483, 0.6, 0.4138, 0.6, 0.4483, 0.6, 0.4828, 0.6, 0.4828, 0.7, 0.4483, 0.7, 0.4483, 0.7, 0.4828, 0.7, 0.4828, 0.8, 0.4483, 0.8, 0.4483, 0.8, 0.4828, 0.8, 0.4828, 0.9, 0.4483, 0.9, 0.4483, 0.9, 0.4828, 0.9, 0.4828, 1.0, 0.4483, 1.0, 0.4483, -1.11e-16, 0.4828, -1.11e-16, 0.4828, 0.1, 0.4483, 0.1, 0.4483, 0.1, 0.4828, 0.1, 0.4828, 0.2, 0.4483, 0.2, 0.4483, 0.2, 0.4828, 0.2, 0.4828, 0.3, 0.4483, 0.3, 0.4483, 0.3, 0.4828, 0.3, 0.4828, 0.4, 0.4483, 0.4, 0.4483, 0.4, 0.4828, 0.4, 0.4828, 0.5, 0.4483, 0.5, 0.4483, 0.5, 0.4828, 0.5, 0.4828, 0.6, 0.4483, 0.6, 0.4828, 0.6, 0.5172, 0.6, 0.5172, 0.7, 0.4828, 0.7, 0.4828, 0.7, 0.5172, 0.7, 0.5172, 0.8, 0.4828, 0.8, 0.4828, 0.8, 0.5172, 0.8, 0.5172, 0.9, 0.4828, 0.9, 0.4828, 0.9, 0.5172, 0.9, 0.5172, 1.0, 0.4828, 1.0, 0.4828, -1.11e-16, 0.5172, -1.11e-16, 0.5172, 0.1, 0.4828, 0.1, 0.4828, 0.1, 0.5172, 0.1, 0.5172, 0.2, 0.4828, 0.2, 0.4828, 0.2, 0.5172, 0.2, 0.5172, 0.3, 0.4828, 0.3, 0.4828, 0.3, 0.5172, 0.3, 0.5172, 0.4, 0.4828, 0.4, 0.4828, 0.4, 0.5172, 0.4, 0.5172, 0.5, 0.4828, 0.5, 0.4828, 0.5, 0.5172, 0.5, 0.5172, 0.6, 0.4828, 0.6])
me_torus_001.update()

# ---- objects
ob_torus_001 = bpy.data.objects.new('Torus.001', me_torus_001)

# ---- transforms, parenting, visibility, modifiers, constraints
ob_torus_001.location = (0.0, 0.0, 0.0)

# ---- collection membership
col_collection.objects.link(ob_torus_001)

# ---- scene / render settings (as saved in the file)
scene.frame_start = 1; scene.frame_end = 250; scene.frame_set(1)
scene.render.engine = 'BLENDER_EEVEE_NEXT'
bpy.context.view_layer.update()

# ---- added for rendering (the .blend has no active camera and no usable light): camera, sun
cam_auto = bpy.data.cameras.new('AutoCamera')
cam_auto.lens = 50.0
cam_auto.sensor_width = 36.0
cam_auto.clip_end = 1000.0
ob_auto_camera = bpy.data.objects.new('AutoCamera', cam_auto)
scene.collection.objects.link(ob_auto_camera)
ob_auto_camera.location = (3.29715, -3.95219, 2.63479)
ob_auto_camera.rotation_euler = (1.09748, -7.21219e-08, 0.694738)
scene.camera = ob_auto_camera
light_auto_sun = bpy.data.lights.new('AutoSun', 'SUN')
light_auto_sun.energy = 3.0
light_auto_sun.angle = 0.0523599
ob_auto_sun = bpy.data.objects.new('AutoSun', light_auto_sun)
scene.collection.objects.link(ob_auto_sun)
ob_auto_sun.rotation_euler = (0.872665, 0.174533, 0.523599)
bpy.context.view_layer.update()
